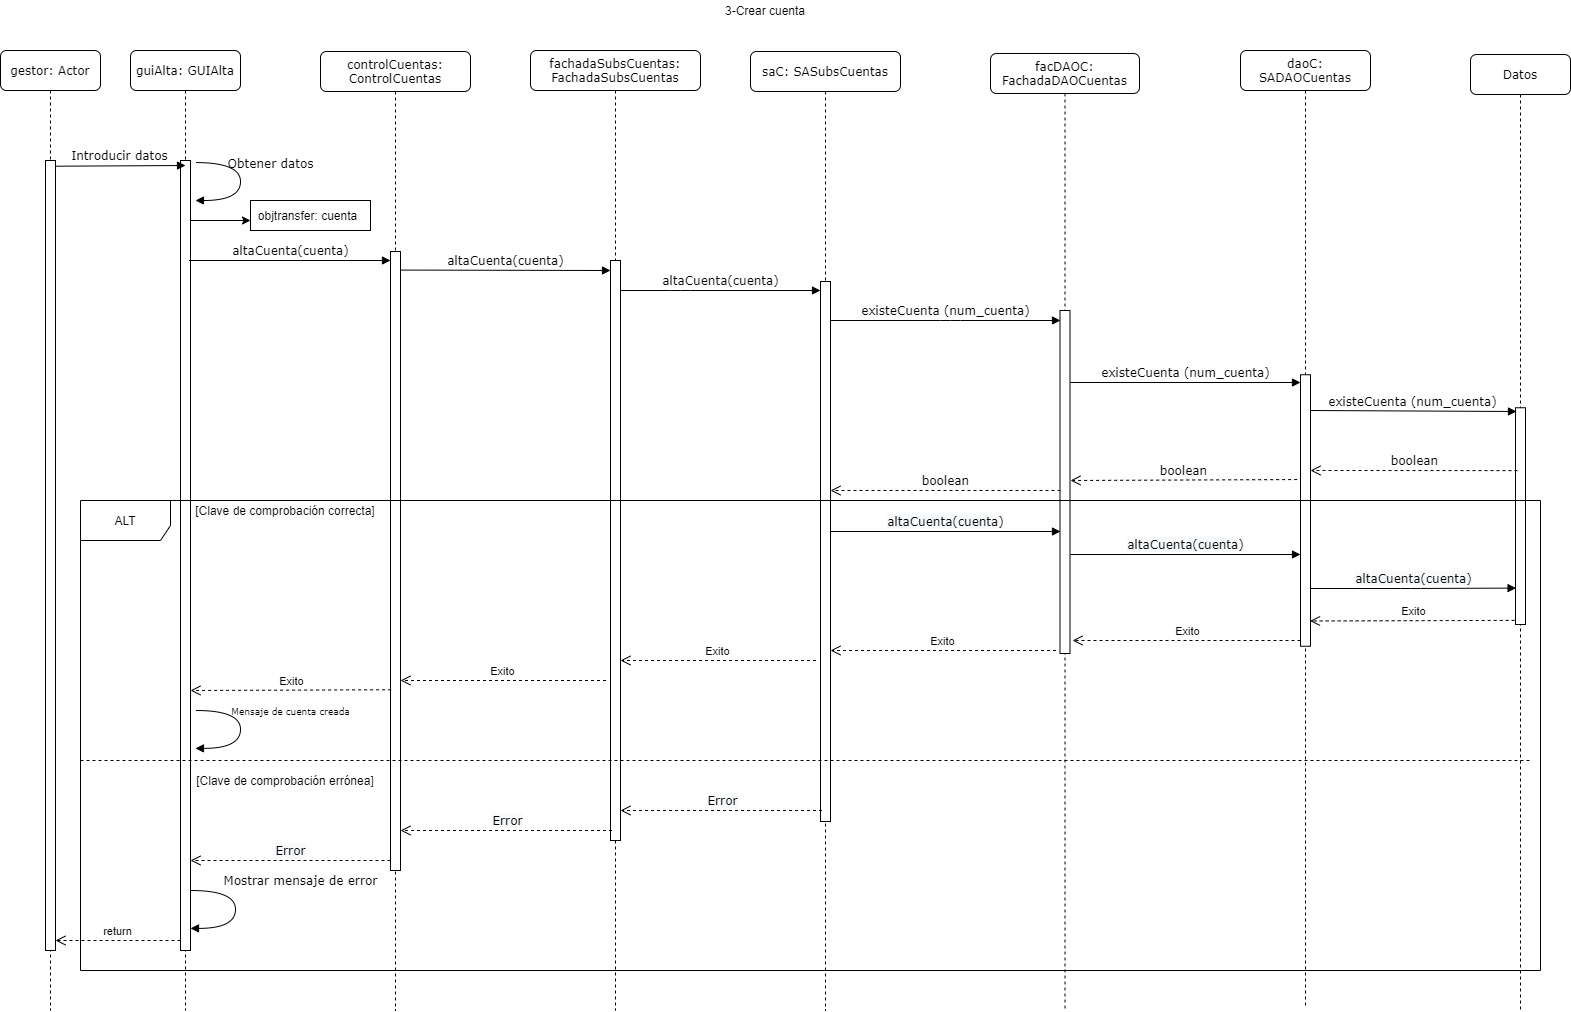

The diagram above was exported from draw.io. Its source (the exported page's mxGraphModel, read from the mxfile embedded in the PNG):
<mxGraphModel dx="2370" dy="1270" grid="1" gridSize="10" guides="1" tooltips="1" connect="1" arrows="1" fold="1" page="1" pageScale="1" pageWidth="1100" pageHeight="850" background="#ffffff" math="0" shadow="0">
  <root>
    <mxCell id="0" />
    <mxCell id="1" parent="0" />
    <mxCell id="7baba1c4bc27f4b0-2" value="guiAlta: GUIAlta" style="shape=umlLifeline;perimeter=lifelinePerimeter;whiteSpace=wrap;html=1;container=1;collapsible=0;recursiveResize=0;outlineConnect=0;rounded=1;shadow=0;comic=0;labelBackgroundColor=none;strokeWidth=1;fontFamily=Verdana;fontSize=12;align=center;" parent="1" vertex="1">
      <mxGeometry x="230" y="80" width="110" height="960" as="geometry" />
    </mxCell>
    <mxCell id="ApKsCI0p5CvhwARUvdKs-21" value="" style="html=1;points=[];perimeter=orthogonalPerimeter;" parent="7baba1c4bc27f4b0-2" vertex="1">
      <mxGeometry x="50" y="110" width="10" height="790" as="geometry" />
    </mxCell>
    <mxCell id="7baba1c4bc27f4b0-3" value="controlCuentas: ControlCuentas" style="shape=umlLifeline;perimeter=lifelinePerimeter;whiteSpace=wrap;html=1;container=1;collapsible=0;recursiveResize=0;outlineConnect=0;rounded=1;shadow=0;comic=0;labelBackgroundColor=none;strokeWidth=1;fontFamily=Verdana;fontSize=12;align=center;" parent="1" vertex="1">
      <mxGeometry x="420" y="81" width="150" height="959" as="geometry" />
    </mxCell>
    <mxCell id="ApKsCI0p5CvhwARUvdKs-22" value="" style="html=1;points=[];perimeter=orthogonalPerimeter;" parent="7baba1c4bc27f4b0-3" vertex="1">
      <mxGeometry x="70" y="200" width="10" height="619" as="geometry" />
    </mxCell>
    <mxCell id="7baba1c4bc27f4b0-4" value="fachadaSubsCuentas:&lt;br&gt;FachadaSubsCuentas" style="shape=umlLifeline;perimeter=lifelinePerimeter;whiteSpace=wrap;html=1;container=1;collapsible=0;recursiveResize=0;outlineConnect=0;rounded=1;shadow=0;comic=0;labelBackgroundColor=none;strokeWidth=1;fontFamily=Verdana;fontSize=12;align=center;" parent="1" vertex="1">
      <mxGeometry x="630" y="80" width="170" height="960" as="geometry" />
    </mxCell>
    <mxCell id="ApKsCI0p5CvhwARUvdKs-23" value="" style="html=1;points=[];perimeter=orthogonalPerimeter;" parent="7baba1c4bc27f4b0-4" vertex="1">
      <mxGeometry x="80" y="210" width="10" height="580" as="geometry" />
    </mxCell>
    <mxCell id="7baba1c4bc27f4b0-5" value="saC: SASubsCuentas" style="shape=umlLifeline;perimeter=lifelinePerimeter;whiteSpace=wrap;html=1;container=1;collapsible=0;recursiveResize=0;outlineConnect=0;rounded=1;shadow=0;comic=0;labelBackgroundColor=none;strokeWidth=1;fontFamily=Verdana;fontSize=12;align=center;" parent="1" vertex="1">
      <mxGeometry x="850" y="81" width="150" height="959" as="geometry" />
    </mxCell>
    <mxCell id="ApKsCI0p5CvhwARUvdKs-24" value="" style="html=1;points=[];perimeter=orthogonalPerimeter;" parent="7baba1c4bc27f4b0-5" vertex="1">
      <mxGeometry x="70" y="230" width="10" height="540" as="geometry" />
    </mxCell>
    <mxCell id="7baba1c4bc27f4b0-6" value="facDAOC:&lt;br&gt;FachadaDAOCuentas" style="shape=umlLifeline;perimeter=lifelinePerimeter;whiteSpace=wrap;html=1;container=1;collapsible=0;recursiveResize=0;outlineConnect=0;rounded=1;shadow=0;comic=0;labelBackgroundColor=none;strokeWidth=1;fontFamily=Verdana;fontSize=12;align=center;" parent="1" vertex="1">
      <mxGeometry x="1090" y="83" width="149" height="957" as="geometry" />
    </mxCell>
    <mxCell id="ApKsCI0p5CvhwARUvdKs-25" value="" style="html=1;points=[];perimeter=orthogonalPerimeter;" parent="7baba1c4bc27f4b0-6" vertex="1">
      <mxGeometry x="69.5" y="257" width="10" height="343" as="geometry" />
    </mxCell>
    <mxCell id="7baba1c4bc27f4b0-7" value="daoC: SADAOCuentas" style="shape=umlLifeline;perimeter=lifelinePerimeter;whiteSpace=wrap;html=1;container=1;collapsible=0;recursiveResize=0;outlineConnect=0;rounded=1;shadow=0;comic=0;labelBackgroundColor=none;strokeWidth=1;fontFamily=Verdana;fontSize=12;align=center;" parent="1" vertex="1">
      <mxGeometry x="1340" y="80" width="130" height="957" as="geometry" />
    </mxCell>
    <mxCell id="ApKsCI0p5CvhwARUvdKs-26" value="" style="html=1;points=[];perimeter=orthogonalPerimeter;" parent="7baba1c4bc27f4b0-7" vertex="1">
      <mxGeometry x="60" y="324.25" width="10" height="271.5" as="geometry" />
    </mxCell>
    <mxCell id="7baba1c4bc27f4b0-8" value="gestor: Actor" style="shape=umlLifeline;perimeter=lifelinePerimeter;whiteSpace=wrap;html=1;container=1;collapsible=0;recursiveResize=0;outlineConnect=0;rounded=1;shadow=0;comic=0;labelBackgroundColor=none;strokeWidth=1;fontFamily=Verdana;fontSize=12;align=center;" parent="1" vertex="1">
      <mxGeometry x="100" y="80" width="100" height="960" as="geometry" />
    </mxCell>
    <mxCell id="ApKsCI0p5CvhwARUvdKs-20" value="" style="html=1;points=[];perimeter=orthogonalPerimeter;" parent="7baba1c4bc27f4b0-8" vertex="1">
      <mxGeometry x="45" y="110" width="10" height="790" as="geometry" />
    </mxCell>
    <mxCell id="7baba1c4bc27f4b0-17" value="altaCuenta(cuenta)" style="html=1;verticalAlign=bottom;endArrow=block;labelBackgroundColor=none;fontFamily=Verdana;fontSize=12;edgeStyle=elbowEdgeStyle;elbow=vertical;entryX=0.5;entryY=0.389;entryDx=0;entryDy=0;entryPerimeter=0;exitX=1;exitY=0.03;exitDx=0;exitDy=0;exitPerimeter=0;" parent="1" source="ApKsCI0p5CvhwARUvdKs-22" edge="1">
      <mxGeometry relative="1" as="geometry">
        <mxPoint x="505" y="300" as="sourcePoint" />
        <Array as="points">
          <mxPoint x="560" y="300" />
          <mxPoint x="570" y="255" />
        </Array>
        <mxPoint x="710" y="300.0200000000002" as="targetPoint" />
      </mxGeometry>
    </mxCell>
    <mxCell id="7baba1c4bc27f4b0-20" value="altaCuenta(cuenta)" style="html=1;verticalAlign=bottom;endArrow=block;labelBackgroundColor=none;fontFamily=Verdana;fontSize=12;edgeStyle=elbowEdgeStyle;elbow=vertical;" parent="1" edge="1">
      <mxGeometry relative="1" as="geometry">
        <mxPoint x="720" y="320" as="sourcePoint" />
        <mxPoint x="920" y="320" as="targetPoint" />
        <Array as="points">
          <mxPoint x="780" y="320" />
        </Array>
      </mxGeometry>
    </mxCell>
    <mxCell id="7baba1c4bc27f4b0-11" value="Introducir datos" style="html=1;verticalAlign=bottom;endArrow=block;entryX=0;entryY=0;labelBackgroundColor=none;fontFamily=Verdana;fontSize=12;edgeStyle=elbowEdgeStyle;elbow=vertical;" parent="1" edge="1">
      <mxGeometry relative="1" as="geometry">
        <mxPoint x="155" y="195.71428571428578" as="sourcePoint" />
        <mxPoint x="285" y="195" as="targetPoint" />
      </mxGeometry>
    </mxCell>
    <mxCell id="7baba1c4bc27f4b0-14" value="altaCuenta(cuenta)" style="html=1;verticalAlign=bottom;endArrow=block;labelBackgroundColor=none;fontFamily=Verdana;fontSize=12;edgeStyle=elbowEdgeStyle;elbow=vertical;entryX=0.148;entryY=0.194;entryDx=0;entryDy=0;entryPerimeter=0;" parent="1" edge="1">
      <mxGeometry relative="1" as="geometry">
        <mxPoint x="288.52" y="290.0014285714287" as="sourcePoint" />
        <mxPoint x="490" y="290.22999999999996" as="targetPoint" />
      </mxGeometry>
    </mxCell>
    <mxCell id="4bXif3UqeSD_NHLKbvvM-2" value="Datos" style="shape=umlLifeline;perimeter=lifelinePerimeter;whiteSpace=wrap;html=1;container=1;collapsible=0;recursiveResize=0;outlineConnect=0;rounded=1;shadow=0;comic=0;labelBackgroundColor=none;strokeWidth=1;fontFamily=Verdana;fontSize=12;align=center;" parent="1" vertex="1">
      <mxGeometry x="1570" y="84" width="100" height="956" as="geometry" />
    </mxCell>
    <mxCell id="ApKsCI0p5CvhwARUvdKs-27" value="" style="html=1;points=[];perimeter=orthogonalPerimeter;" parent="4bXif3UqeSD_NHLKbvvM-2" vertex="1">
      <mxGeometry x="45" y="353.25" width="10" height="216.75" as="geometry" />
    </mxCell>
    <mxCell id="4bXif3UqeSD_NHLKbvvM-3" value="3-Crear cuenta" style="text;html=1;strokeColor=none;fillColor=none;align=center;verticalAlign=middle;whiteSpace=wrap;rounded=0;" parent="1" vertex="1">
      <mxGeometry x="780" y="30" width="170" height="20" as="geometry" />
    </mxCell>
    <mxCell id="4bXif3UqeSD_NHLKbvvM-4" value="Obtener datos" style="html=1;verticalAlign=bottom;endArrow=block;labelBackgroundColor=none;fontFamily=Verdana;fontSize=12;elbow=vertical;edgeStyle=orthogonalEdgeStyle;curved=1;entryX=1;entryY=0.286;entryPerimeter=0;exitX=1.038;exitY=0.345;exitPerimeter=0;" parent="1" edge="1">
      <mxGeometry x="-0.1434" y="30" relative="1" as="geometry">
        <mxPoint x="295.34" y="192.08" as="sourcePoint" />
        <mxPoint x="294.9600000000001" y="229.99999999999974" as="targetPoint" />
        <Array as="points">
          <mxPoint x="339.9600000000001" y="191.97999999999988" />
          <mxPoint x="339.9600000000001" y="229.97999999999988" />
        </Array>
        <mxPoint as="offset" />
      </mxGeometry>
    </mxCell>
    <mxCell id="4bXif3UqeSD_NHLKbvvM-5" value="existeCuenta (num_cuenta)" style="html=1;verticalAlign=bottom;endArrow=block;labelBackgroundColor=none;fontFamily=Verdana;fontSize=12;edgeStyle=elbowEdgeStyle;elbow=vertical;" parent="1" edge="1">
      <mxGeometry relative="1" as="geometry">
        <mxPoint x="930" y="350" as="sourcePoint" />
        <mxPoint x="1160" y="350" as="targetPoint" />
        <Array as="points">
          <mxPoint x="1050" y="350" />
          <mxPoint x="1010" y="330" />
          <mxPoint x="1070" y="440" />
          <mxPoint x="1020" y="470" />
          <mxPoint x="1010" y="340" />
          <mxPoint x="1010" y="400" />
          <mxPoint x="990" y="350" />
          <mxPoint x="990" y="340" />
          <mxPoint x="1040" y="360" />
          <mxPoint x="1020" y="350" />
          <mxPoint x="1005" y="369.5700000000001" />
        </Array>
      </mxGeometry>
    </mxCell>
    <mxCell id="4bXif3UqeSD_NHLKbvvM-6" value="existeCuenta (num_cuenta)" style="html=1;verticalAlign=bottom;endArrow=block;labelBackgroundColor=none;fontFamily=Verdana;fontSize=12;edgeStyle=elbowEdgeStyle;elbow=vertical;entryX=0;entryY=0.029;entryDx=0;entryDy=0;entryPerimeter=0;" parent="1" target="ApKsCI0p5CvhwARUvdKs-26" edge="1">
      <mxGeometry relative="1" as="geometry">
        <mxPoint x="1170" y="412" as="sourcePoint" />
        <mxPoint x="1393.5000000000005" y="412" as="targetPoint" />
        <Array as="points">
          <mxPoint x="1239" y="412" />
          <mxPoint x="1209" y="432" />
          <mxPoint x="1259" y="422" />
          <mxPoint x="1329" y="432" />
          <mxPoint x="1319" y="422" />
          <mxPoint x="1334.3695652173915" y="411" />
          <mxPoint x="1319.3695652173915" y="430.5700000000001" />
        </Array>
      </mxGeometry>
    </mxCell>
    <mxCell id="4bXif3UqeSD_NHLKbvvM-7" value="existeCuenta (num_cuenta)" style="html=1;verticalAlign=bottom;endArrow=block;labelBackgroundColor=none;fontFamily=Verdana;fontSize=12;edgeStyle=elbowEdgeStyle;elbow=vertical;entryX=0.1;entryY=0.013;entryDx=0;entryDy=0;entryPerimeter=0;" parent="1" target="ApKsCI0p5CvhwARUvdKs-27" edge="1">
      <mxGeometry relative="1" as="geometry">
        <mxPoint x="1410" y="440" as="sourcePoint" />
        <mxPoint x="1610" y="441" as="targetPoint" />
        <Array as="points">
          <mxPoint x="1461" y="441" />
          <mxPoint x="1586.3695652173915" y="410" />
          <mxPoint x="1566.3695652173915" y="400" />
          <mxPoint x="1551.3695652173915" y="419.5700000000001" />
        </Array>
      </mxGeometry>
    </mxCell>
    <mxCell id="4bXif3UqeSD_NHLKbvvM-9" value="boolean" style="html=1;verticalAlign=bottom;endArrow=open;dashed=1;endSize=8;labelBackgroundColor=none;fontFamily=Verdana;fontSize=12;exitX=0.2;exitY=0.29;exitDx=0;exitDy=0;exitPerimeter=0;" parent="1" source="ApKsCI0p5CvhwARUvdKs-27" edge="1">
      <mxGeometry relative="1" as="geometry">
        <mxPoint x="1410" y="500" as="targetPoint" />
        <mxPoint x="1610" y="500" as="sourcePoint" />
      </mxGeometry>
    </mxCell>
    <mxCell id="4bXif3UqeSD_NHLKbvvM-11" value="boolean" style="html=1;verticalAlign=bottom;endArrow=open;dashed=1;endSize=8;labelBackgroundColor=none;fontFamily=Verdana;fontSize=12;exitX=-0.333;exitY=0.386;exitDx=0;exitDy=0;exitPerimeter=0;" parent="1" source="ApKsCI0p5CvhwARUvdKs-26" edge="1">
      <mxGeometry relative="1" as="geometry">
        <mxPoint x="1170" y="510" as="targetPoint" />
        <mxPoint x="1390" y="510" as="sourcePoint" />
      </mxGeometry>
    </mxCell>
    <mxCell id="4bXif3UqeSD_NHLKbvvM-12" value="boolean" style="html=1;verticalAlign=bottom;endArrow=open;dashed=1;endSize=8;labelBackgroundColor=none;fontFamily=Verdana;fontSize=12;" parent="1" edge="1">
      <mxGeometry relative="1" as="geometry">
        <mxPoint x="930" y="520" as="targetPoint" />
        <mxPoint x="1160" y="520" as="sourcePoint" />
      </mxGeometry>
    </mxCell>
    <mxCell id="b6hscMB4Y88T4hsH-cIl-8" value="&lt;font style=&quot;font-size: 9px&quot;&gt;Mensaje de cuenta creada&lt;/font&gt;" style="html=1;verticalAlign=bottom;endArrow=block;labelBackgroundColor=none;fontFamily=Verdana;fontSize=12;elbow=vertical;edgeStyle=orthogonalEdgeStyle;curved=1;entryX=1;entryY=0.286;entryPerimeter=0;exitX=1.038;exitY=0.345;exitPerimeter=0;" parent="1" edge="1">
      <mxGeometry x="-0.1433" y="50" relative="1" as="geometry">
        <mxPoint x="295.35" y="740" as="sourcePoint" />
        <mxPoint x="294.97000000000014" y="777.9199999999998" as="targetPoint" />
        <Array as="points">
          <mxPoint x="339.97000000000014" y="739.8999999999999" />
          <mxPoint x="339.97000000000014" y="777.8999999999999" />
        </Array>
        <mxPoint as="offset" />
      </mxGeometry>
    </mxCell>
    <mxCell id="ApKsCI0p5CvhwARUvdKs-1" value="[Clave de comprobación correcta]" style="text;html=1;strokeColor=none;fillColor=none;align=center;verticalAlign=middle;whiteSpace=wrap;rounded=0;" parent="1" vertex="1">
      <mxGeometry x="290" y="530" width="190" height="20" as="geometry" />
    </mxCell>
    <mxCell id="ApKsCI0p5CvhwARUvdKs-6" value="" style="endArrow=none;dashed=1;html=1;" parent="1" edge="1">
      <mxGeometry width="50" height="50" relative="1" as="geometry">
        <mxPoint x="180" y="790" as="sourcePoint" />
        <mxPoint x="1631" y="790" as="targetPoint" />
        <Array as="points">
          <mxPoint x="900" y="790" />
        </Array>
      </mxGeometry>
    </mxCell>
    <mxCell id="ApKsCI0p5CvhwARUvdKs-7" value="&lt;span style=&quot;font-family: &amp;#34;verdana&amp;#34; ; font-size: 12px ; background-color: rgb(248 , 249 , 250)&quot;&gt;Error&lt;/span&gt;" style="html=1;verticalAlign=bottom;endArrow=open;dashed=1;endSize=8;" parent="1" edge="1">
      <mxGeometry relative="1" as="geometry">
        <mxPoint x="921.54" y="840" as="sourcePoint" />
        <mxPoint x="720" y="840" as="targetPoint" />
      </mxGeometry>
    </mxCell>
    <mxCell id="ApKsCI0p5CvhwARUvdKs-8" value="&lt;span style=&quot;font-family: &amp;#34;verdana&amp;#34; ; font-size: 12px ; background-color: rgb(248 , 249 , 250)&quot;&gt;Error&lt;/span&gt;" style="html=1;verticalAlign=bottom;endArrow=open;dashed=1;endSize=8;entryX=0.488;entryY=0.475;entryDx=0;entryDy=0;entryPerimeter=0;" parent="1" edge="1">
      <mxGeometry relative="1" as="geometry">
        <mxPoint x="711.54" y="860" as="sourcePoint" />
        <mxPoint x="500.00000000000006" y="860" as="targetPoint" />
      </mxGeometry>
    </mxCell>
    <mxCell id="ApKsCI0p5CvhwARUvdKs-9" value="&lt;span style=&quot;font-family: &amp;#34;verdana&amp;#34; ; font-size: 12px ; background-color: rgb(248 , 249 , 250)&quot;&gt;Error&lt;/span&gt;" style="html=1;verticalAlign=bottom;endArrow=open;dashed=1;endSize=8;entryX=0.488;entryY=0.475;entryDx=0;entryDy=0;entryPerimeter=0;" parent="1" edge="1">
      <mxGeometry relative="1" as="geometry">
        <mxPoint x="490" y="890" as="sourcePoint" />
        <mxPoint x="290.00000000000006" y="890" as="targetPoint" />
      </mxGeometry>
    </mxCell>
    <mxCell id="ApKsCI0p5CvhwARUvdKs-10" value="Mostrar mensaje de error" style="html=1;verticalAlign=bottom;endArrow=block;labelBackgroundColor=none;fontFamily=Verdana;fontSize=12;elbow=vertical;edgeStyle=orthogonalEdgeStyle;curved=1;entryX=1;entryY=0.286;entryPerimeter=0;exitX=1.038;exitY=0.345;exitPerimeter=0;" parent="1" edge="1">
      <mxGeometry x="-0.3002" y="65" relative="1" as="geometry">
        <mxPoint x="290.38" y="920" as="sourcePoint" />
        <mxPoint x="290.00000000000034" y="957.9199999999998" as="targetPoint" />
        <Array as="points">
          <mxPoint x="335.0000000000002" y="919.8999999999999" />
          <mxPoint x="335.0000000000002" y="957.8999999999999" />
        </Array>
        <mxPoint as="offset" />
      </mxGeometry>
    </mxCell>
    <mxCell id="ApKsCI0p5CvhwARUvdKs-11" value="[Clave de comprobación errónea]" style="text;html=1;strokeColor=none;fillColor=none;align=center;verticalAlign=middle;whiteSpace=wrap;rounded=0;" parent="1" vertex="1">
      <mxGeometry x="290" y="800" width="190" height="20" as="geometry" />
    </mxCell>
    <mxCell id="DuFUDzAlCHRKjp2J30-Y-4" value="" style="rounded=0;whiteSpace=wrap;html=1;" parent="1" vertex="1">
      <mxGeometry x="350" y="230" width="120" height="30" as="geometry" />
    </mxCell>
    <mxCell id="DuFUDzAlCHRKjp2J30-Y-6" value="objtransfer: cuenta" style="text;html=1;strokeColor=none;fillColor=none;align=center;verticalAlign=middle;whiteSpace=wrap;rounded=0;" parent="1" vertex="1">
      <mxGeometry x="350" y="235" width="115" height="20" as="geometry" />
    </mxCell>
    <mxCell id="DuFUDzAlCHRKjp2J30-Y-7" value="" style="endArrow=classic;html=1;entryX=0;entryY=0.75;entryDx=0;entryDy=0;" parent="1" source="ApKsCI0p5CvhwARUvdKs-21" target="DuFUDzAlCHRKjp2J30-Y-6" edge="1">
      <mxGeometry width="50" height="50" relative="1" as="geometry">
        <mxPoint x="700" y="400" as="sourcePoint" />
        <mxPoint x="750" y="350" as="targetPoint" />
      </mxGeometry>
    </mxCell>
    <mxCell id="Qp_OisHBL4lNZCnDBp_z-1" value="return" style="html=1;verticalAlign=bottom;endArrow=open;dashed=1;endSize=8;" parent="1" target="ApKsCI0p5CvhwARUvdKs-20" edge="1">
      <mxGeometry relative="1" as="geometry">
        <mxPoint x="280" y="970" as="sourcePoint" />
        <mxPoint x="200" y="970" as="targetPoint" />
      </mxGeometry>
    </mxCell>
    <mxCell id="EDTK2H9F4AnKU051EBm8-3" value="&lt;span style=&quot;font-family: &amp;#34;verdana&amp;#34; ; font-size: 12px ; background-color: rgb(248 , 249 , 250)&quot;&gt;altaCuenta(cuenta)&lt;/span&gt;" style="html=1;verticalAlign=bottom;endArrow=block;" parent="1" edge="1">
      <mxGeometry width="80" relative="1" as="geometry">
        <mxPoint x="930" y="561" as="sourcePoint" />
        <mxPoint x="1160" y="561" as="targetPoint" />
      </mxGeometry>
    </mxCell>
    <mxCell id="EDTK2H9F4AnKU051EBm8-4" value="&lt;span style=&quot;font-family: &amp;#34;verdana&amp;#34; ; font-size: 12px ; background-color: rgb(248 , 249 , 250)&quot;&gt;altaCuenta(cuenta)&lt;/span&gt;" style="html=1;verticalAlign=bottom;endArrow=block;" parent="1" target="ApKsCI0p5CvhwARUvdKs-26" edge="1">
      <mxGeometry width="80" relative="1" as="geometry">
        <mxPoint x="1170" y="584" as="sourcePoint" />
        <mxPoint x="1389" y="599" as="targetPoint" />
      </mxGeometry>
    </mxCell>
    <mxCell id="EDTK2H9F4AnKU051EBm8-5" value="&lt;span style=&quot;font-family: &amp;#34;verdana&amp;#34; ; font-size: 12px ; background-color: rgb(248 , 249 , 250)&quot;&gt;altaCuenta(cuenta)&lt;/span&gt;" style="html=1;verticalAlign=bottom;endArrow=block;entryX=0.057;entryY=0.832;entryDx=0;entryDy=0;entryPerimeter=0;" parent="1" target="ApKsCI0p5CvhwARUvdKs-27" edge="1">
      <mxGeometry width="80" relative="1" as="geometry">
        <mxPoint x="1410" y="618" as="sourcePoint" />
        <mxPoint x="1610" y="618" as="targetPoint" />
        <Array as="points">
          <mxPoint x="1510" y="618" />
        </Array>
      </mxGeometry>
    </mxCell>
    <mxCell id="EDTK2H9F4AnKU051EBm8-6" value="Exito" style="html=1;verticalAlign=bottom;endArrow=open;dashed=1;endSize=8;exitX=-0.083;exitY=0.981;exitDx=0;exitDy=0;exitPerimeter=0;entryX=0.952;entryY=0.907;entryDx=0;entryDy=0;entryPerimeter=0;" parent="1" source="ApKsCI0p5CvhwARUvdKs-27" target="ApKsCI0p5CvhwARUvdKs-26" edge="1">
      <mxGeometry relative="1" as="geometry">
        <mxPoint x="1610" y="650" as="sourcePoint" />
        <mxPoint x="1410" y="650" as="targetPoint" />
      </mxGeometry>
    </mxCell>
    <mxCell id="EDTK2H9F4AnKU051EBm8-7" value="Exito" style="html=1;verticalAlign=bottom;endArrow=open;dashed=1;endSize=8;" parent="1" source="ApKsCI0p5CvhwARUvdKs-26" edge="1">
      <mxGeometry relative="1" as="geometry">
        <mxPoint x="1385.5" y="670" as="sourcePoint" />
        <mxPoint x="1172" y="670" as="targetPoint" />
      </mxGeometry>
    </mxCell>
    <mxCell id="EDTK2H9F4AnKU051EBm8-8" value="Exito" style="html=1;verticalAlign=bottom;endArrow=open;dashed=1;endSize=8;" parent="1" edge="1">
      <mxGeometry relative="1" as="geometry">
        <mxPoint x="1155.5" y="680" as="sourcePoint" />
        <mxPoint x="930" y="680" as="targetPoint" />
      </mxGeometry>
    </mxCell>
    <mxCell id="EDTK2H9F4AnKU051EBm8-9" value="Exito" style="html=1;verticalAlign=bottom;endArrow=open;dashed=1;endSize=8;" parent="1" edge="1">
      <mxGeometry relative="1" as="geometry">
        <mxPoint x="915.5" y="690" as="sourcePoint" />
        <mxPoint x="720" y="690" as="targetPoint" />
      </mxGeometry>
    </mxCell>
    <mxCell id="EDTK2H9F4AnKU051EBm8-10" value="Exito" style="html=1;verticalAlign=bottom;endArrow=open;dashed=1;endSize=8;" parent="1" edge="1">
      <mxGeometry relative="1" as="geometry">
        <mxPoint x="705.5" y="710" as="sourcePoint" />
        <mxPoint x="500" y="710" as="targetPoint" />
      </mxGeometry>
    </mxCell>
    <mxCell id="EDTK2H9F4AnKU051EBm8-11" value="Exito" style="html=1;verticalAlign=bottom;endArrow=open;dashed=1;endSize=8;exitX=0.062;exitY=0.708;exitDx=0;exitDy=0;exitPerimeter=0;" parent="1" source="ApKsCI0p5CvhwARUvdKs-22" edge="1">
      <mxGeometry relative="1" as="geometry">
        <mxPoint x="485" y="720" as="sourcePoint" />
        <mxPoint x="290" y="720" as="targetPoint" />
      </mxGeometry>
    </mxCell>
    <mxCell id="b6hscMB4Y88T4hsH-cIl-1" value="ALT" style="shape=umlFrame;whiteSpace=wrap;html=1;width=90;height=40;" parent="1" vertex="1">
      <mxGeometry x="180" y="530" width="1460" height="470" as="geometry" />
    </mxCell>
  </root>
</mxGraphModel>